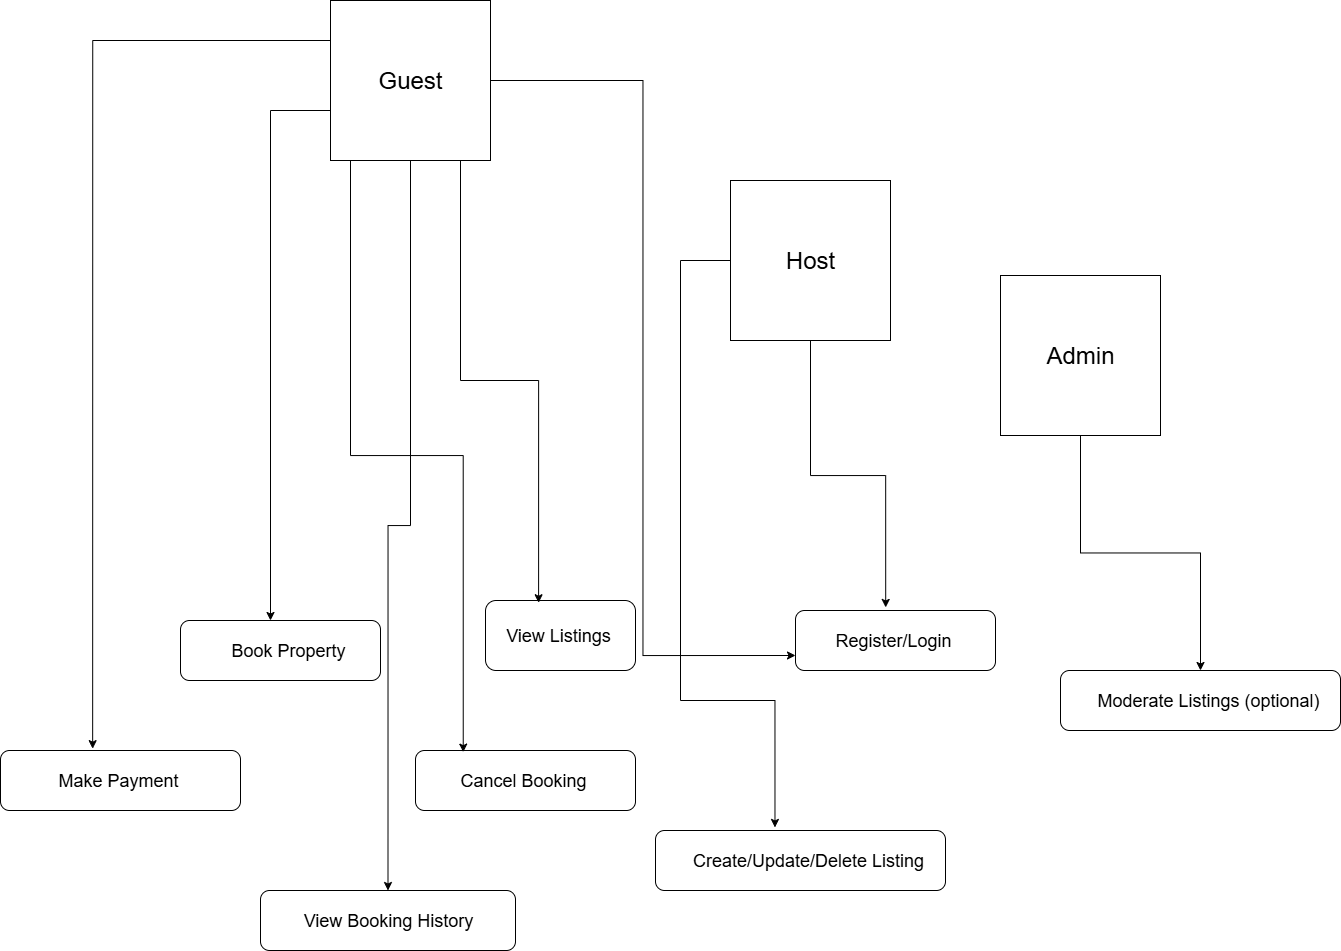

The diagram above was exported from draw.io. Its source (the exported page's mxGraphModel, read from the mxfile embedded in the PNG):
<mxGraphModel dx="1946" dy="2046" grid="1" gridSize="10" guides="1" tooltips="1" connect="1" arrows="1" fold="1" page="1" pageScale="1" pageWidth="850" pageHeight="1100" math="0" shadow="0">
  <root>
    <mxCell id="0" />
    <mxCell id="1" parent="0" />
    <mxCell id="9IF_pcB1O8n8mnzjPXCq-40" style="edgeStyle=orthogonalEdgeStyle;rounded=0;orthogonalLoop=1;jettySize=auto;html=1;entryX=0.5;entryY=0;entryDx=0;entryDy=0;" edge="1" parent="1" source="9IF_pcB1O8n8mnzjPXCq-1" target="9IF_pcB1O8n8mnzjPXCq-13">
      <mxGeometry relative="1" as="geometry" />
    </mxCell>
    <mxCell id="9IF_pcB1O8n8mnzjPXCq-1" value="" style="whiteSpace=wrap;html=1;aspect=fixed;" vertex="1" parent="1">
      <mxGeometry x="530" y="215" width="160" height="160" as="geometry" />
    </mxCell>
    <mxCell id="9IF_pcB1O8n8mnzjPXCq-21" style="edgeStyle=orthogonalEdgeStyle;rounded=0;orthogonalLoop=1;jettySize=auto;html=1;entryX=0;entryY=0.75;entryDx=0;entryDy=0;" edge="1" parent="1" source="9IF_pcB1O8n8mnzjPXCq-4" target="9IF_pcB1O8n8mnzjPXCq-8">
      <mxGeometry relative="1" as="geometry" />
    </mxCell>
    <mxCell id="9IF_pcB1O8n8mnzjPXCq-32" style="edgeStyle=orthogonalEdgeStyle;rounded=0;orthogonalLoop=1;jettySize=auto;html=1;" edge="1" parent="1" source="9IF_pcB1O8n8mnzjPXCq-4">
      <mxGeometry relative="1" as="geometry">
        <mxPoint x="-200" y="560" as="targetPoint" />
        <Array as="points">
          <mxPoint x="-200" y="50" />
        </Array>
      </mxGeometry>
    </mxCell>
    <mxCell id="9IF_pcB1O8n8mnzjPXCq-38" style="edgeStyle=orthogonalEdgeStyle;rounded=0;orthogonalLoop=1;jettySize=auto;html=1;entryX=0.5;entryY=0;entryDx=0;entryDy=0;" edge="1" parent="1" source="9IF_pcB1O8n8mnzjPXCq-4" target="9IF_pcB1O8n8mnzjPXCq-35">
      <mxGeometry relative="1" as="geometry" />
    </mxCell>
    <mxCell id="9IF_pcB1O8n8mnzjPXCq-4" value="" style="whiteSpace=wrap;html=1;aspect=fixed;" vertex="1" parent="1">
      <mxGeometry x="-140" y="-60" width="160" height="160" as="geometry" />
    </mxCell>
    <mxCell id="9IF_pcB1O8n8mnzjPXCq-5" value="" style="whiteSpace=wrap;html=1;aspect=fixed;" vertex="1" parent="1">
      <mxGeometry x="260" y="120" width="160" height="160" as="geometry" />
    </mxCell>
    <mxCell id="9IF_pcB1O8n8mnzjPXCq-6" value="" style="rounded=1;whiteSpace=wrap;html=1;" vertex="1" parent="1">
      <mxGeometry x="-55" y="690" width="220" height="60" as="geometry" />
    </mxCell>
    <mxCell id="9IF_pcB1O8n8mnzjPXCq-7" value="" style="rounded=1;whiteSpace=wrap;html=1;" vertex="1" parent="1">
      <mxGeometry x="-470" y="690" width="240" height="60" as="geometry" />
    </mxCell>
    <mxCell id="9IF_pcB1O8n8mnzjPXCq-8" value="" style="rounded=1;whiteSpace=wrap;html=1;" vertex="1" parent="1">
      <mxGeometry x="325" y="550" width="200" height="60" as="geometry" />
    </mxCell>
    <mxCell id="9IF_pcB1O8n8mnzjPXCq-9" value="" style="rounded=1;whiteSpace=wrap;html=1;" vertex="1" parent="1">
      <mxGeometry x="185" y="770" width="290" height="60" as="geometry" />
    </mxCell>
    <mxCell id="9IF_pcB1O8n8mnzjPXCq-10" value="" style="rounded=1;whiteSpace=wrap;html=1;" vertex="1" parent="1">
      <mxGeometry x="15" y="540" width="150" height="70" as="geometry" />
    </mxCell>
    <mxCell id="9IF_pcB1O8n8mnzjPXCq-12" value="" style="rounded=1;whiteSpace=wrap;html=1;" vertex="1" parent="1">
      <mxGeometry x="-290" y="560" width="200" height="60" as="geometry" />
    </mxCell>
    <mxCell id="9IF_pcB1O8n8mnzjPXCq-13" value="" style="rounded=1;whiteSpace=wrap;html=1;" vertex="1" parent="1">
      <mxGeometry x="590" y="610" width="280" height="60" as="geometry" />
    </mxCell>
    <mxCell id="9IF_pcB1O8n8mnzjPXCq-14" value="&lt;table&gt;&lt;tbody&gt;&lt;tr&gt;&lt;td&gt;&lt;font style=&quot;font-size: 18px;&quot;&gt;Create/Update/Delete Listing&lt;/font&gt;&lt;/td&gt;&lt;td&gt;&lt;/td&gt;&lt;/tr&gt;&lt;/tbody&gt;&lt;/table&gt;" style="text;html=1;align=center;verticalAlign=middle;whiteSpace=wrap;rounded=0;" vertex="1" parent="1">
      <mxGeometry x="205" y="780" width="270" height="40" as="geometry" />
    </mxCell>
    <mxCell id="9IF_pcB1O8n8mnzjPXCq-15" value="&lt;table&gt;&lt;tbody&gt;&lt;tr&gt;&lt;td&gt;&lt;font style=&quot;font-size: 18px;&quot;&gt;Register/Login&lt;/font&gt;&lt;/td&gt;&lt;td&gt;&lt;/td&gt;&lt;/tr&gt;&lt;/tbody&gt;&lt;/table&gt;" style="text;html=1;align=center;verticalAlign=middle;whiteSpace=wrap;rounded=0;" vertex="1" parent="1">
      <mxGeometry x="340" y="565" width="170" height="30" as="geometry" />
    </mxCell>
    <mxCell id="9IF_pcB1O8n8mnzjPXCq-18" value="&lt;font style=&quot;font-size: 24px;&quot;&gt;Guest&lt;/font&gt;" style="text;html=1;align=center;verticalAlign=middle;whiteSpace=wrap;rounded=0;" vertex="1" parent="1">
      <mxGeometry x="-110" y="5" width="100" height="30" as="geometry" />
    </mxCell>
    <mxCell id="9IF_pcB1O8n8mnzjPXCq-19" value="&lt;font style=&quot;font-size: 24px;&quot;&gt;Host&lt;/font&gt;" style="text;html=1;align=center;verticalAlign=middle;whiteSpace=wrap;rounded=0;" vertex="1" parent="1">
      <mxGeometry x="290" y="185" width="100" height="30" as="geometry" />
    </mxCell>
    <mxCell id="9IF_pcB1O8n8mnzjPXCq-20" value="&lt;font style=&quot;font-size: 24px;&quot;&gt;Admin&lt;/font&gt;" style="text;html=1;align=center;verticalAlign=middle;whiteSpace=wrap;rounded=0;" vertex="1" parent="1">
      <mxGeometry x="560" y="280" width="100" height="30" as="geometry" />
    </mxCell>
    <mxCell id="9IF_pcB1O8n8mnzjPXCq-23" style="edgeStyle=orthogonalEdgeStyle;rounded=0;orthogonalLoop=1;jettySize=auto;html=1;entryX=0.451;entryY=-0.051;entryDx=0;entryDy=0;entryPerimeter=0;" edge="1" parent="1" source="9IF_pcB1O8n8mnzjPXCq-5" target="9IF_pcB1O8n8mnzjPXCq-8">
      <mxGeometry relative="1" as="geometry" />
    </mxCell>
    <mxCell id="9IF_pcB1O8n8mnzjPXCq-24" style="edgeStyle=orthogonalEdgeStyle;rounded=0;orthogonalLoop=1;jettySize=auto;html=1;entryX=0.412;entryY=-0.051;entryDx=0;entryDy=0;entryPerimeter=0;" edge="1" parent="1" source="9IF_pcB1O8n8mnzjPXCq-5" target="9IF_pcB1O8n8mnzjPXCq-9">
      <mxGeometry relative="1" as="geometry">
        <Array as="points">
          <mxPoint x="210" y="200" />
          <mxPoint x="210" y="640" />
          <mxPoint x="304" y="640" />
        </Array>
      </mxGeometry>
    </mxCell>
    <mxCell id="9IF_pcB1O8n8mnzjPXCq-25" value="&lt;table&gt;&lt;tbody&gt;&lt;tr&gt;&lt;td&gt;&lt;font style=&quot;font-size: 18px;&quot;&gt;View Listings&lt;/font&gt;&lt;/td&gt;&lt;td&gt;&lt;/td&gt;&lt;/tr&gt;&lt;/tbody&gt;&lt;/table&gt;" style="text;html=1;align=center;verticalAlign=middle;whiteSpace=wrap;rounded=0;" vertex="1" parent="1">
      <mxGeometry x="30" y="560" width="120" height="30" as="geometry" />
    </mxCell>
    <mxCell id="9IF_pcB1O8n8mnzjPXCq-26" style="edgeStyle=orthogonalEdgeStyle;rounded=0;orthogonalLoop=1;jettySize=auto;html=1;entryX=0.354;entryY=0.032;entryDx=0;entryDy=0;entryPerimeter=0;" edge="1" parent="1" source="9IF_pcB1O8n8mnzjPXCq-4" target="9IF_pcB1O8n8mnzjPXCq-10">
      <mxGeometry relative="1" as="geometry">
        <Array as="points">
          <mxPoint x="-10" y="320" />
          <mxPoint x="68" y="320" />
        </Array>
      </mxGeometry>
    </mxCell>
    <mxCell id="9IF_pcB1O8n8mnzjPXCq-27" value="&lt;table&gt;&lt;tbody&gt;&lt;tr&gt;&lt;td&gt;&lt;font style=&quot;font-size: 18px;&quot;&gt;Book Property&lt;/font&gt;&lt;/td&gt;&lt;td&gt;&lt;/td&gt;&lt;/tr&gt;&lt;/tbody&gt;&lt;/table&gt;" style="text;html=1;align=center;verticalAlign=middle;whiteSpace=wrap;rounded=0;" vertex="1" parent="1">
      <mxGeometry x="-260" y="575" width="160" height="30" as="geometry" />
    </mxCell>
    <mxCell id="9IF_pcB1O8n8mnzjPXCq-30" value="&lt;table&gt;&lt;tbody&gt;&lt;tr&gt;&lt;td&gt;&lt;font style=&quot;font-size: 18px;&quot;&gt;Cancel Booking&lt;/font&gt;&lt;/td&gt;&lt;td&gt;&lt;/td&gt;&lt;/tr&gt;&lt;/tbody&gt;&lt;/table&gt;" style="text;html=1;align=center;verticalAlign=middle;whiteSpace=wrap;rounded=0;" vertex="1" parent="1">
      <mxGeometry x="-30" y="705" width="170" height="30" as="geometry" />
    </mxCell>
    <mxCell id="9IF_pcB1O8n8mnzjPXCq-31" style="edgeStyle=orthogonalEdgeStyle;rounded=0;orthogonalLoop=1;jettySize=auto;html=1;entryX=0.217;entryY=0.027;entryDx=0;entryDy=0;entryPerimeter=0;" edge="1" parent="1" source="9IF_pcB1O8n8mnzjPXCq-4" target="9IF_pcB1O8n8mnzjPXCq-6">
      <mxGeometry relative="1" as="geometry">
        <Array as="points">
          <mxPoint x="-120" y="395" />
          <mxPoint x="-7" y="395" />
        </Array>
      </mxGeometry>
    </mxCell>
    <mxCell id="9IF_pcB1O8n8mnzjPXCq-33" value="&lt;table&gt;&lt;tbody&gt;&lt;tr&gt;&lt;td&gt;&lt;font style=&quot;font-size: 18px;&quot;&gt;Make Payment&lt;/font&gt;&lt;/td&gt;&lt;td&gt;&lt;/td&gt;&lt;/tr&gt;&lt;/tbody&gt;&lt;/table&gt;" style="text;html=1;align=center;verticalAlign=middle;whiteSpace=wrap;rounded=0;" vertex="1" parent="1">
      <mxGeometry x="-445" y="705" width="190" height="30" as="geometry" />
    </mxCell>
    <mxCell id="9IF_pcB1O8n8mnzjPXCq-34" style="edgeStyle=orthogonalEdgeStyle;rounded=0;orthogonalLoop=1;jettySize=auto;html=1;entryX=0.384;entryY=-0.031;entryDx=0;entryDy=0;entryPerimeter=0;" edge="1" parent="1" source="9IF_pcB1O8n8mnzjPXCq-4" target="9IF_pcB1O8n8mnzjPXCq-7">
      <mxGeometry relative="1" as="geometry">
        <Array as="points">
          <mxPoint x="-378" y="-20" />
        </Array>
      </mxGeometry>
    </mxCell>
    <mxCell id="9IF_pcB1O8n8mnzjPXCq-35" value="" style="rounded=1;whiteSpace=wrap;html=1;" vertex="1" parent="1">
      <mxGeometry x="-210" y="830" width="255" height="60" as="geometry" />
    </mxCell>
    <mxCell id="9IF_pcB1O8n8mnzjPXCq-36" value="&lt;table&gt;&lt;tbody&gt;&lt;tr&gt;&lt;td&gt;&lt;font style=&quot;font-size: 18px;&quot;&gt;View Booking History&lt;/font&gt;&lt;/td&gt;&lt;td&gt;&lt;/td&gt;&lt;/tr&gt;&lt;/tbody&gt;&lt;/table&gt;" style="text;html=1;align=center;verticalAlign=middle;whiteSpace=wrap;rounded=0;" vertex="1" parent="1">
      <mxGeometry x="-180" y="845" width="200" height="30" as="geometry" />
    </mxCell>
    <mxCell id="9IF_pcB1O8n8mnzjPXCq-39" value="&lt;table&gt;&lt;tbody&gt;&lt;tr&gt;&lt;td&gt;&lt;font style=&quot;font-size: 18px;&quot;&gt;Moderate Listings (optional)&lt;/font&gt;&lt;/td&gt;&lt;td&gt;&lt;/td&gt;&lt;/tr&gt;&lt;/tbody&gt;&lt;/table&gt;" style="text;html=1;align=center;verticalAlign=middle;whiteSpace=wrap;rounded=0;" vertex="1" parent="1">
      <mxGeometry x="620" y="625" width="240" height="30" as="geometry" />
    </mxCell>
  </root>
</mxGraphModel>